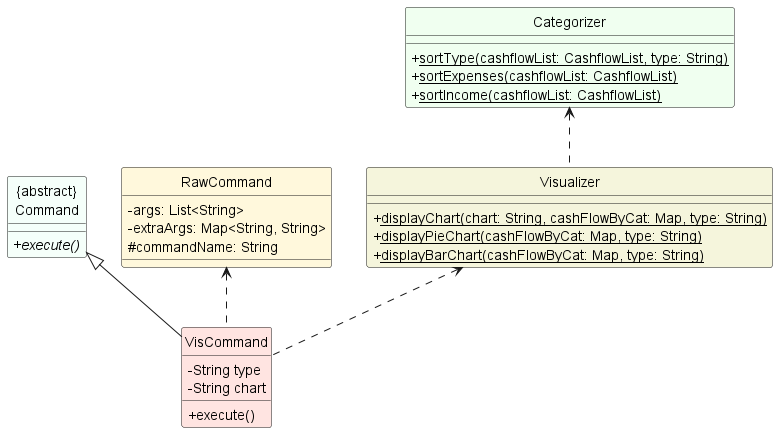

The diagram above was rendered by PlantUML. Its source (embedded in the PNG):
@startuml
'https://plantuml.com/class-diagram

skinparam classFontColor automatic


class "{abstract}\nCommand"  #MintCream {
+execute() {abstract}
}

class VisCommand #MistyRose {
-String type
-String chart
+execute()
}

class RawCommand #Cornsilk {
-args: List<String>
-extraArgs: Map<String, String>
#commandName: String
}

class Categorizer #HoneyDew {
+<u>sortType(cashflowList: CashflowList, type: String)
+<u>sortExpenses(cashflowList: CashflowList)
+<u>sortIncome(cashflowList: CashflowList)
}

class Visualizer #Beige {
+<u>displayChart(chart: String, cashFlowByCat: Map, type: String)
+ <u>displayPieChart(cashFlowByCat: Map, type: String)
+ <u>displayBarChart(cashFlowByCat: Map, type: String)
}

"{abstract}\nCommand" <|-- VisCommand
RawCommand <.. VisCommand
Categorizer <.. Visualizer
Visualizer <.. VisCommand

hide Circle
skinparam classAttributeIconSize 0

@enduml